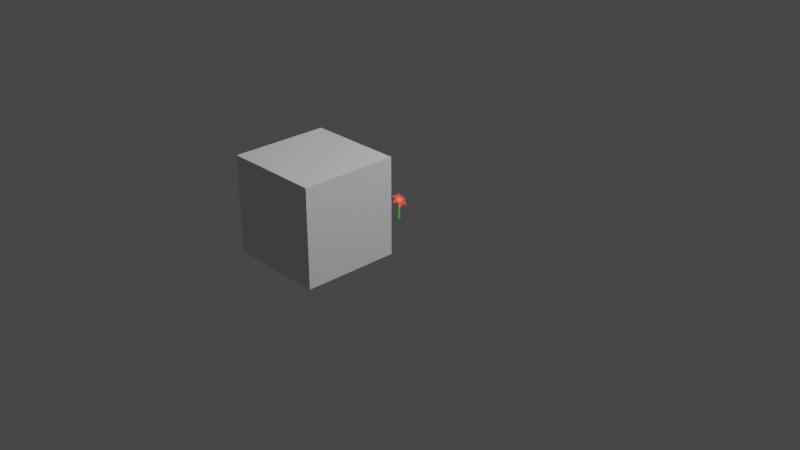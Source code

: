 # Source: ExtraProps.blend  (saved by Blender 3.0.42; exported with 4.5.12 LTS)
import bpy
from mathutils import Matrix  # noqa: F401  (used for matrix-valued properties, if any)

bpy.ops.wm.read_factory_settings(use_empty=True)
scene = bpy.context.scene
scene.name = 'Scene'

# ---- collections
col_collection = bpy.data.collections.new('Collection'); scene.collection.children.link(col_collection)

# ---- materials (node trees are filled in below, after node groups)
mat_material_001 = bpy.data.materials.new('Material.001')
mat_material_001.use_transparent_shadow = False
mat_material_002 = bpy.data.materials.new('Material.002')
mat_material_002.use_transparent_shadow = False
mat_material_003 = bpy.data.materials.new('Material.003')
mat_material_003.use_transparent_shadow = False
mat_material_004 = bpy.data.materials.new('Material.004')
mat_material_004.use_transparent_shadow = False

# ---- material node trees
mat_material_001.use_nodes = True; mat_material_001.node_tree.nodes.clear()
_N = mat_material_001.node_tree.nodes; _L = mat_material_001.node_tree.links
n0 = _N.new('ShaderNodeOutputMaterial'); n0.name = 'Material Output'; n0.location = (300, 300)
n1 = _N.new('ShaderNodeEmission'); n1.name = 'Emission'; n1.location = (10, 300)
n1.inputs[0].default_value = (0.04386, 0.2883, 0.03549, 1.0)
_L.new(n1.outputs[0], n0.inputs[0])
n0.is_active_output = True
mat_material_002.use_nodes = True; mat_material_002.node_tree.nodes.clear()
_N = mat_material_002.node_tree.nodes; _L = mat_material_002.node_tree.links
n0 = _N.new('ShaderNodeOutputMaterial'); n0.name = 'Material Output'; n0.location = (300, 300)
n1 = _N.new('ShaderNodeEmission'); n1.name = 'Emission'; n1.location = (10, 300)
n1.inputs[0].default_value = (1.0, 0.07513, 0.05734, 1.0)
_L.new(n1.outputs[0], n0.inputs[0])
n0.is_active_output = True
mat_material_003.use_nodes = True; mat_material_003.node_tree.nodes.clear()
_N = mat_material_003.node_tree.nodes; _L = mat_material_003.node_tree.links
n0 = _N.new('ShaderNodeOutputMaterial'); n0.name = 'Material Output'; n0.location = (300, 300)
n1 = _N.new('ShaderNodeEmission'); n1.name = 'Emission'; n1.location = (10, 300)
n1.inputs[0].default_value = (1.0, 0.6614, 0.1117, 1.0)
_L.new(n1.outputs[0], n0.inputs[0])
n0.is_active_output = True
mat_material_004.use_nodes = True; mat_material_004.node_tree.nodes.clear()
_N = mat_material_004.node_tree.nodes; _L = mat_material_004.node_tree.links
n0 = _N.new('ShaderNodeOutputMaterial'); n0.name = 'Material Output'; n0.location = (300, 300)
n1 = _N.new('ShaderNodeEmission'); n1.name = 'Emission'; n1.location = (10, 300)
n1.inputs[0].default_value = (1.0, 0.2582, 0.09306, 1.0)
_L.new(n1.outputs[0], n0.inputs[0])
n0.is_active_output = True

# ---- world
world_world = bpy.data.worlds.new('World'); scene.world = world_world
world_world.use_nodes = True; world_world.node_tree.nodes.clear()
_N = world_world.node_tree.nodes; _L = world_world.node_tree.links
n0 = _N.new('ShaderNodeOutputWorld'); n0.name = 'World Output'; n0.location = (300, 300)
n1 = _N.new('ShaderNodeBackground'); n1.name = 'Background'; n1.location = (10, 300)
n1.inputs[0].default_value = (0.05088, 0.05088, 0.05088, 1.0)
_L.new(n1.outputs[0], n0.inputs[0])
n0.is_active_output = True
world_world.color = (0.05088, 0.05088, 0.05088)
world_world.use_sun_shadow = False
world_world.sun_shadow_jitter_overblur = 0.0

# ---- cameras
cam_camera = bpy.data.cameras.new('Camera')
cam_camera.clip_end = 100.0
cam_camera.ortho_scale = 7.314

# ---- lights
light_light = bpy.data.lights.new('Light', 'POINT')
light_light.transmission_factor = 0.0
light_light.energy = 1000.0
light_light.shadow_soft_size = 0.1
light_light.shadow_maximum_resolution = 0.006
light_light.use_absolute_resolution = True

# ---- meshes
me_plane = bpy.data.meshes.new('Plane')
me_plane.from_pydata([(1.835e-05, -0.01482, 0.0), (0.0003514, 0.009269, 0.1118), (1.835e-05, 0.01482, 0.0), (1.835e-05, -0.006198, 0.2105), (1.835e-05, -0.008182, 0.1118), (0.01446, -0.02326, 0.2068), (0.02589, 5.244e-05, 0.1976), (0.01443, 0.02222, 0.2068), (-0.004579, 0.02222, 0.2222), (-0.01604, 5.244e-05, 0.2315), (-0.005675, -0.02326, 0.2231), (1.835e-05, 0.006708, 0.2106), (0.0008116, -0.0003284, 0.2093), (0.01446, -0.02326, 0.2068), (0.02589, 5.244e-05, 0.1976), (0.01443, 0.02222, 0.2068), (-0.004579, 0.02222, 0.2222), (-0.01604, 5.244e-05, 0.2315), (-0.005675, -0.02326, 0.2231), (-0.03403, -0.002265, 0.2552), (-0.0146, -0.04595, 0.2395), (-0.01241, 0.04463, 0.2377), (-0.0339, 0.003081, 0.2551), (0.02679, 0.04723, 0.206), (-0.008833, 0.04723, 0.2348), (0.05185, 0.003081, 0.1857), (0.03037, 0.04463, 0.2031), (0.03043, -0.04595, 0.203), (0.05186, -0.002265, 0.1857), (0.02672, -0.04869, 0.206), (-0.01101, -0.04869, 0.2366), (-0.05673, -0.04248, 0.2499), (-0.05469, 0.04253, 0.2482), (0.002265, 0.08397, 0.2022), (0.05922, 0.04253, 0.1561), (0.05927, -0.04248, 0.156), (0.0002723, -0.08605, 0.2038)], [], [(0, 1, 2), (1, 0, 4), (3, 11, 4), (9, 8, 12), (7, 6, 12), (6, 5, 12), (5, 10, 12), (8, 7, 12), (10, 9, 12), (4, 11, 1), (17, 18, 20, 19), (16, 17, 22, 21), (15, 16, 24, 23), (14, 15, 26, 25), (13, 14, 28, 27), (18, 13, 29, 30), (21, 22, 32), (27, 28, 35), (23, 24, 33), (30, 29, 36), (19, 20, 31), (25, 26, 34)])
me_plane.polygons.foreach_set('material_index', [0, 0, 0, 3, 3, 3, 3, 3, 3, 0, 1, 1, 1, 1, 1, 1, 1, 1, 1, 1, 1, 1])
_uv = me_plane.uv_layers.new(name='UVMap')
_uv.uv.foreach_set('vector', [0.005487, 0.004952, 0.005487, 0.532, 0.005487, 0.004952, 0.005487, 0.532, 0.005487, 0.004952, 0.005487, 0.532, 0.005487, 0.9975, 0.005487, 0.9978, 0.005487, 0.532, 0.6278, 0.9976, 0.6278, 0.9976, 0.7462, 0.9976, 0.6278, 0.9976, 0.6278, 0.9976, 0.7462, 0.9976, 0.6278, 0.9976, 0.6278, 0.9976, 0.7462, 0.9976, 0.6278, 0.9976, 0.6278, 0.9976, 0.7462, 0.9976, 0.6278, 0.9976, 0.6278, 0.9976, 0.7462, 0.9976, 0.6278, 0.9976, 0.6278, 0.9976, 0.7462, 0.9976, 0.005487, 0.532, 0.005487, 0.9978, 0.005487, 0.532, 0.7518, 0.999, 0.7518, 0.999, 0.8589, 0.999, 0.8589, 0.999, 0.7518, 0.999, 0.7518, 0.999, 0.8589, 0.999, 0.8589, 0.999, 0.7518, 0.999, 0.7518, 0.999, 0.8589, 0.999, 0.8589, 0.999, 0.7518, 0.999, 0.7518, 0.999, 0.8589, 0.999, 0.8589, 0.999, 0.7518, 0.999, 0.7518, 0.999, 0.8589, 0.999, 0.8589, 0.999, 0.7518, 0.999, 0.7518, 0.999, 0.8589, 0.999, 0.8589, 0.999, 0.8589, 0.999, 0.8589, 0.999, 0.9988, 0.999, 0.8589, 0.999, 0.8589, 0.999, 0.9988, 0.999, 0.8589, 0.999, 0.8589, 0.999, 0.9988, 0.999, 0.8589, 0.999, 0.8589, 0.999, 0.9988, 0.999, 0.8589, 0.999, 0.8589, 0.999, 0.9988, 0.999, 0.8589, 0.999, 0.8589, 0.999, 0.9988, 0.999])
me_plane.materials.append(mat_material_001)
me_plane.materials.append(mat_material_002)
me_plane.materials.append(mat_material_003)
me_plane.materials.append(mat_material_004)
me_plane.use_remesh_fix_poles = True
me_plane.use_remesh_preserve_attributes = False
me_plane.update()
me_cube_001 = bpy.data.meshes.new('Cube.001')
me_cube_001.from_pydata([(-1.0, -1.0, -1.0), (-1.0, -1.0, 1.0), (-1.0, 1.0, -1.0), (-1.0, 1.0, 1.0), (1.0, -1.0, -1.0), (1.0, -1.0, 1.0), (1.0, 1.0, -1.0), (1.0, 1.0, 1.0)], [], [(0, 1, 3, 2), (2, 3, 7, 6), (6, 7, 5, 4), (4, 5, 1, 0), (2, 6, 4, 0), (7, 3, 1, 5)])
_uv = me_cube_001.uv_layers.new(name='UVMap')
_uv.uv.foreach_set('vector', [0.375, 0.0, 0.625, 0.0, 0.625, 0.25, 0.375, 0.25, 0.375, 0.25, 0.625, 0.25, 0.625, 0.5, 0.375, 0.5, 0.375, 0.5, 0.625, 0.5, 0.625, 0.75, 0.375, 0.75, 0.375, 0.75, 0.625, 0.75, 0.625, 1.0, 0.375, 1.0, 0.125, 0.5, 0.375, 0.5, 0.375, 0.75, 0.125, 0.75, 0.625, 0.5, 0.875, 0.5, 0.875, 0.75, 0.625, 0.75])
me_cube_001.use_remesh_fix_poles = True
me_cube_001.use_remesh_preserve_attributes = False
me_cube_001.update()

# ---- objects
ob_light = bpy.data.objects.new('Light', light_light)
ob_camera = bpy.data.objects.new('Camera', cam_camera)
ob_plane = bpy.data.objects.new('Plane', me_plane)
ob_cube = bpy.data.objects.new('Cube', me_cube_001)

# ---- transforms, parenting, visibility, modifiers, constraints
ob_light.location = (4.076, 1.005, 5.904)
ob_light.rotation_euler = (0.6503, 0.05522, 1.866)
ob_light.lock_rotations_4d = False
ob_light.empty_display_type = 'ARROWS'
ob_light.color = (0.0, 0.0, 0.0, 0.0)
ob_light.lineart.crease_threshold = 0.0
ob_camera.location = (7.359, -6.926, 4.958)
ob_camera.rotation_euler = (1.109, 0.0, 0.8149)
ob_camera.lock_rotations_4d = False
ob_camera.empty_display_type = 'ARROWS'
ob_camera.color = (0.0, 0.0, 0.0, 0.0)
ob_camera.display_type = 'WIRE'
ob_camera.lineart.crease_threshold = 0.0
ob_plane.location = (0.0, 0.0, 0.0)
ob_cube.location = (0.0, -1.071, 0.4976)
ob_cube.scale = (0.5, 0.5, 0.5)

# ---- collection membership
col_collection.objects.link(ob_light)
col_collection.objects.link(ob_camera)
col_collection.objects.link(ob_plane)
col_collection.objects.link(ob_cube)

# ---- scene / render settings (as saved in the file)
scene.camera = ob_camera
scene.frame_start = 1; scene.frame_end = 250; scene.frame_set(1)
scene.render.engine = 'BLENDER_EEVEE_NEXT'
scene.cycles.sampling_pattern = 'TABULATED_SOBOL'
scene.cycles.use_light_tree = False
scene.view_settings.view_transform = 'Filmic'
bpy.context.view_layer.update()
